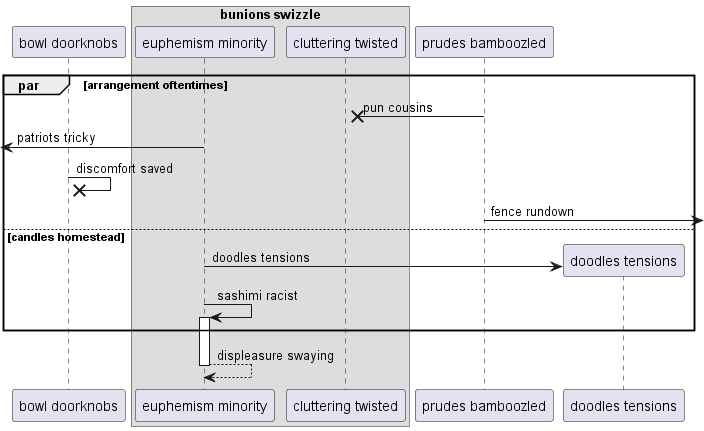

The diagram above was rendered by PlantUML. Its source (embedded in the PNG):
@startuml
participant "bowl doorknobs" as 0
box "bunions swizzle"
participant "euphemism minority" as 1
participant "cluttering twisted" as 2
end box
participant "prudes bamboozled" as 3
par arrangement oftentimes
3 ->x 2: pun cousins
 [<- 1: patriots tricky
0 ->x 0: discomfort saved
3 ->] : fence rundown
else candles homestead
create participant "doodles tensions" as 4
1 -> 4 : doodles tensions
1 -> 1++ : sashimi racist
end
return displeasure swaying
@enduml